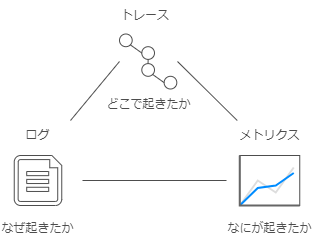

The diagram above was exported from draw.io. Its source (the exported page's mxGraphModel, read from the mxfile embedded in the PNG):
<mxGraphModel dx="724" dy="460" grid="0" gridSize="10" guides="1" tooltips="1" connect="1" arrows="1" fold="1" page="0" pageScale="1" pageWidth="827" pageHeight="1169" background="#ffffff" math="0" shadow="0">
  <root>
    <mxCell id="0" />
    <mxCell id="1" parent="0" />
    <mxCell id="24" style="edgeStyle=none;html=1;strokeColor=#4D4D4D;fontColor=#4D4D4D;endArrow=none;endFill=0;" edge="1" parent="1">
      <mxGeometry relative="1" as="geometry">
        <mxPoint x="247" y="354" as="sourcePoint" />
        <mxPoint x="391" y="354" as="targetPoint" />
      </mxGeometry>
    </mxCell>
    <mxCell id="5" value="" style="verticalLabelPosition=bottom;shadow=0;dashed=0;align=center;html=1;verticalAlign=top;strokeWidth=1;shape=mxgraph.mockup.graphics.lineChart;strokeColor=#4D4D4D;strokeColor2=#666666;strokeColor3=#008cff;strokeColor4=#dddddd;fillColor=none;" vertex="1" parent="1">
      <mxGeometry x="404.25" y="329" width="60" height="50" as="geometry" />
    </mxCell>
    <mxCell id="25" style="edgeStyle=none;html=1;exitX=1;exitY=0.5;exitDx=0;exitDy=0;entryX=0;entryY=0;entryDx=0;entryDy=0;strokeColor=#4D4D4D;fontColor=#4D4D4D;endArrow=none;endFill=0;" edge="1" parent="1" source="17" target="20">
      <mxGeometry relative="1" as="geometry" />
    </mxCell>
    <mxCell id="26" style="edgeStyle=none;html=1;entryX=1;entryY=0;entryDx=0;entryDy=0;strokeColor=#4D4D4D;fontColor=#4D4D4D;endArrow=none;endFill=0;exitX=0;exitY=0.5;exitDx=0;exitDy=0;" edge="1" parent="1" source="17" target="19">
      <mxGeometry relative="1" as="geometry" />
    </mxCell>
    <mxCell id="17" value="" style="group;movable=1;resizable=1;rotatable=1;deletable=1;editable=1;connectable=1;" vertex="1" connectable="0" parent="1">
      <mxGeometry x="284" y="207.5" width="58" height="55" as="geometry" />
    </mxCell>
    <mxCell id="7" value="" style="ellipse;whiteSpace=wrap;html=1;aspect=fixed;strokeColor=#4D4D4D;fillColor=none;movable=0;resizable=0;rotatable=0;deletable=0;editable=0;connectable=0;" vertex="1" parent="17">
      <mxGeometry width="12.692307692307693" height="12.692307692307693" as="geometry" />
    </mxCell>
    <mxCell id="10" value="" style="ellipse;whiteSpace=wrap;html=1;aspect=fixed;strokeColor=#4D4D4D;fillColor=none;movable=0;resizable=0;rotatable=0;deletable=0;editable=0;connectable=0;" vertex="1" parent="17">
      <mxGeometry x="22.307692307692307" y="12.692307692307693" width="12.692307692307693" height="12.692307692307693" as="geometry" />
    </mxCell>
    <mxCell id="11" value="" style="ellipse;whiteSpace=wrap;html=1;aspect=fixed;strokeColor=#4D4D4D;fillColor=none;movable=0;resizable=0;rotatable=0;deletable=0;editable=0;connectable=0;" vertex="1" parent="17">
      <mxGeometry x="44.61538461538461" y="42.30769230769231" width="12.692307692307693" height="12.692307692307693" as="geometry" />
    </mxCell>
    <mxCell id="16" style="edgeStyle=none;html=1;exitX=1;exitY=1;exitDx=0;exitDy=0;entryX=0;entryY=0.5;entryDx=0;entryDy=0;strokeColor=#4D4D4D;endArrow=none;endFill=0;movable=0;resizable=0;rotatable=0;deletable=0;editable=0;connectable=0;" edge="1" parent="17" source="12" target="11">
      <mxGeometry relative="1" as="geometry" />
    </mxCell>
    <mxCell id="12" value="" style="ellipse;whiteSpace=wrap;html=1;aspect=fixed;strokeColor=#4D4D4D;fillColor=none;movable=0;resizable=0;rotatable=0;deletable=0;editable=0;connectable=0;" vertex="1" parent="17">
      <mxGeometry x="22.307692307692307" y="29.615384615384617" width="12.692307692307693" height="12.692307692307693" as="geometry" />
    </mxCell>
    <mxCell id="14" style="edgeStyle=none;html=1;endArrow=none;endFill=0;strokeColor=#4D4D4D;exitX=1;exitY=1;exitDx=0;exitDy=0;entryX=0;entryY=0.5;entryDx=0;entryDy=0;movable=0;resizable=0;rotatable=0;deletable=0;editable=0;connectable=0;" edge="1" parent="17" source="7" target="10">
      <mxGeometry relative="1" as="geometry">
        <mxPoint x="-103.965330857497" y="-150.1923076923077" as="targetPoint" />
      </mxGeometry>
    </mxCell>
    <mxCell id="15" style="edgeStyle=none;html=1;exitX=0.5;exitY=1;exitDx=0;exitDy=0;entryX=0.49;entryY=1.336;entryDx=0;entryDy=0;entryPerimeter=0;strokeColor=#4D4D4D;endArrow=none;endFill=0;movable=0;resizable=0;rotatable=0;deletable=0;editable=0;connectable=0;" edge="1" parent="17" source="10" target="10">
      <mxGeometry relative="1" as="geometry" />
    </mxCell>
    <mxCell id="18" value="トレース" style="text;html=1;strokeColor=none;fillColor=none;align=center;verticalAlign=middle;whiteSpace=wrap;rounded=0;fontColor=#4D4D4D;" vertex="1" parent="1">
      <mxGeometry x="280" y="174" width="60" height="30" as="geometry" />
    </mxCell>
    <mxCell id="19" value="ログ" style="text;html=1;strokeColor=none;fillColor=none;align=center;verticalAlign=middle;whiteSpace=wrap;rounded=0;fontColor=#4D4D4D;" vertex="1" parent="1">
      <mxGeometry x="170" y="294" width="65" height="30" as="geometry" />
    </mxCell>
    <mxCell id="20" value="メトリクス" style="text;html=1;strokeColor=none;fillColor=none;align=center;verticalAlign=middle;whiteSpace=wrap;rounded=0;fontColor=#4D4D4D;" vertex="1" parent="1">
      <mxGeometry x="401.75" y="294" width="65" height="30" as="geometry" />
    </mxCell>
    <mxCell id="21" value="なぜ起きたか" style="text;html=1;strokeColor=none;fillColor=none;align=center;verticalAlign=middle;whiteSpace=wrap;rounded=0;fontColor=#4D4D4D;" vertex="1" parent="1">
      <mxGeometry x="165" y="387" width="75" height="30" as="geometry" />
    </mxCell>
    <mxCell id="22" value="どこで起きたか" style="text;html=1;strokeColor=none;fillColor=none;align=center;verticalAlign=middle;whiteSpace=wrap;rounded=0;fontColor=#4D4D4D;" vertex="1" parent="1">
      <mxGeometry x="269.75" y="262.5" width="86.5" height="30" as="geometry" />
    </mxCell>
    <mxCell id="23" value="なにが起きたか" style="text;html=1;strokeColor=none;fillColor=none;align=center;verticalAlign=middle;whiteSpace=wrap;rounded=0;fontColor=#4D4D4D;" vertex="1" parent="1">
      <mxGeometry x="391" y="387" width="86.5" height="30" as="geometry" />
    </mxCell>
    <mxCell id="27" value="" style="verticalLabelPosition=bottom;html=1;verticalAlign=top;align=center;strokeColor=#4D4D4D;fillColor=none;shape=mxgraph.azure.cloud_services_configuration_file;pointerEvents=1;" vertex="1" parent="1">
      <mxGeometry x="178.75" y="329" width="47.5" height="50" as="geometry" />
    </mxCell>
  </root>
</mxGraphModel>